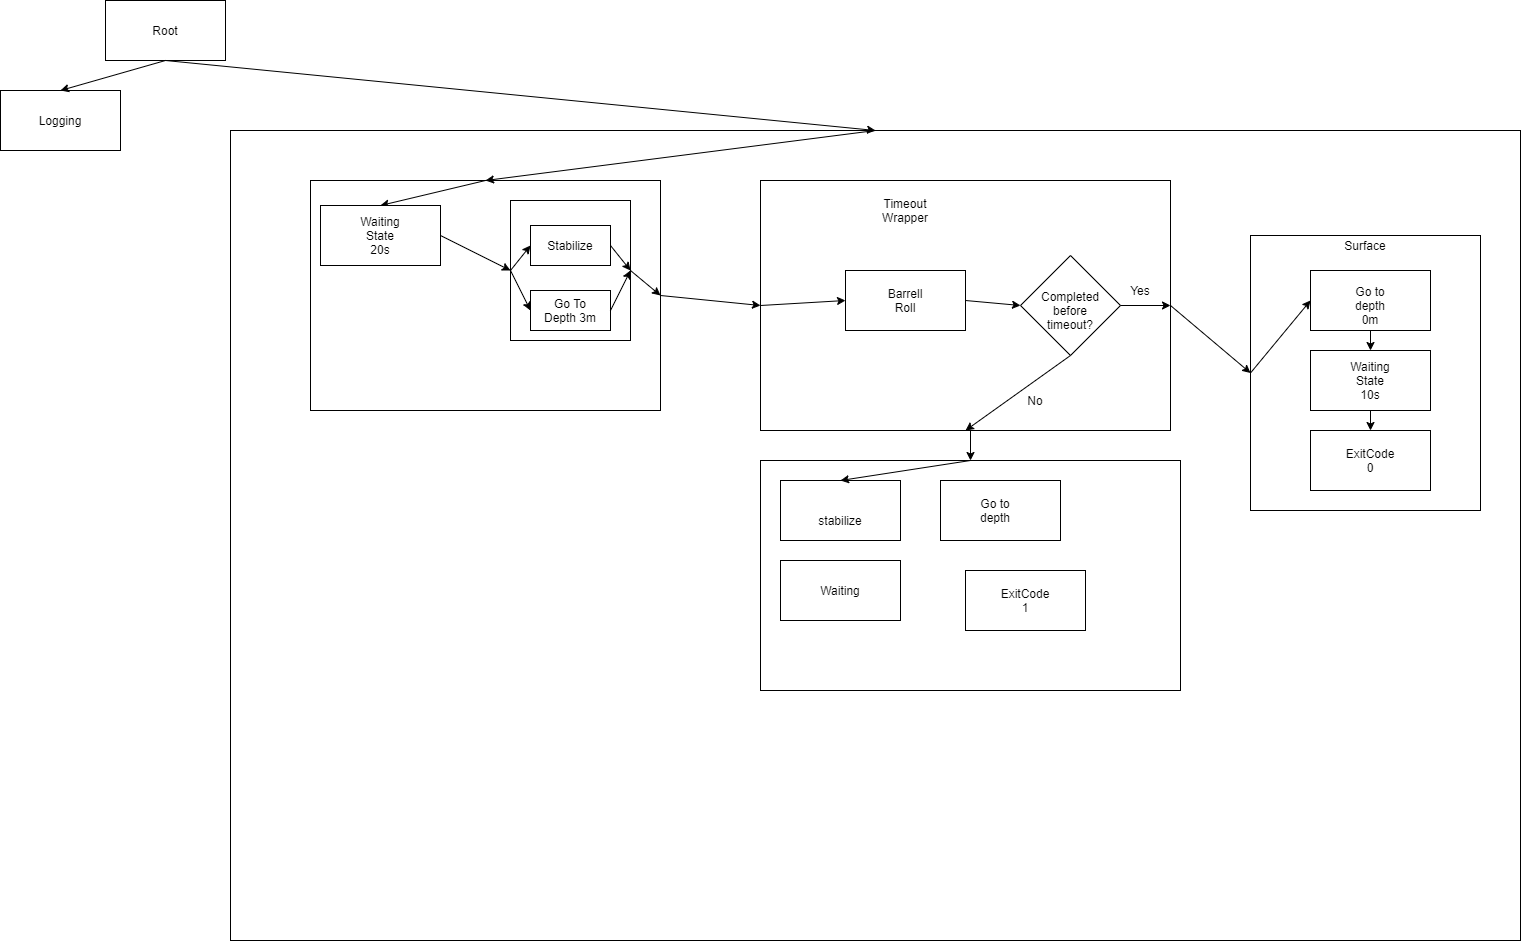

The diagram above was exported from draw.io. Its source (the exported page's mxGraphModel, read from the mxfile embedded in the PNG):
<mxGraphModel dx="2214" dy="1194" grid="1" gridSize="10" guides="1" tooltips="1" connect="1" arrows="1" fold="1" page="1" pageScale="1" pageWidth="850" pageHeight="1100" math="0" shadow="0">
  <root>
    <mxCell id="0" />
    <mxCell id="1" parent="0" />
    <mxCell id="BibnwY5dxUAEXEn8eIQb-3" value="" style="rounded=0;whiteSpace=wrap;html=1;" parent="1" vertex="1">
      <mxGeometry x="365" width="120" height="60" as="geometry" />
    </mxCell>
    <mxCell id="BibnwY5dxUAEXEn8eIQb-1" value="Root" style="text;html=1;strokeColor=none;fillColor=none;align=center;verticalAlign=middle;whiteSpace=wrap;rounded=0;" parent="1" vertex="1">
      <mxGeometry x="405" y="20" width="40" height="20" as="geometry" />
    </mxCell>
    <mxCell id="BibnwY5dxUAEXEn8eIQb-4" value="" style="rounded=0;whiteSpace=wrap;html=1;" parent="1" vertex="1">
      <mxGeometry x="260" y="90" width="120" height="60" as="geometry" />
    </mxCell>
    <mxCell id="BibnwY5dxUAEXEn8eIQb-2" value="Logging" style="text;html=1;strokeColor=none;fillColor=none;align=center;verticalAlign=middle;whiteSpace=wrap;rounded=0;" parent="1" vertex="1">
      <mxGeometry x="300" y="110" width="40" height="20" as="geometry" />
    </mxCell>
    <mxCell id="BibnwY5dxUAEXEn8eIQb-5" value="" style="rounded=0;whiteSpace=wrap;html=1;" parent="1" vertex="1">
      <mxGeometry x="490" y="130" width="1290" height="810" as="geometry" />
    </mxCell>
    <mxCell id="BibnwY5dxUAEXEn8eIQb-7" value="" style="endArrow=classic;html=1;exitX=0.5;exitY=1;exitDx=0;exitDy=0;entryX=0.5;entryY=0;entryDx=0;entryDy=0;" parent="1" source="BibnwY5dxUAEXEn8eIQb-3" target="BibnwY5dxUAEXEn8eIQb-4" edge="1">
      <mxGeometry width="50" height="50" relative="1" as="geometry">
        <mxPoint x="400" y="250" as="sourcePoint" />
        <mxPoint x="450" y="200" as="targetPoint" />
      </mxGeometry>
    </mxCell>
    <mxCell id="BibnwY5dxUAEXEn8eIQb-8" value="" style="endArrow=classic;html=1;exitX=0.5;exitY=1;exitDx=0;exitDy=0;entryX=0.5;entryY=0;entryDx=0;entryDy=0;" parent="1" source="BibnwY5dxUAEXEn8eIQb-3" target="BibnwY5dxUAEXEn8eIQb-5" edge="1">
      <mxGeometry width="50" height="50" relative="1" as="geometry">
        <mxPoint x="400" y="250" as="sourcePoint" />
        <mxPoint x="450" y="200" as="targetPoint" />
      </mxGeometry>
    </mxCell>
    <mxCell id="BibnwY5dxUAEXEn8eIQb-9" value="" style="rounded=0;whiteSpace=wrap;html=1;" parent="1" vertex="1">
      <mxGeometry x="570" y="180" width="350" height="230" as="geometry" />
    </mxCell>
    <mxCell id="BibnwY5dxUAEXEn8eIQb-10" value="" style="endArrow=classic;html=1;exitX=0.5;exitY=0;exitDx=0;exitDy=0;entryX=0.5;entryY=0;entryDx=0;entryDy=0;" parent="1" source="BibnwY5dxUAEXEn8eIQb-5" target="BibnwY5dxUAEXEn8eIQb-9" edge="1">
      <mxGeometry width="50" height="50" relative="1" as="geometry">
        <mxPoint x="400" y="250" as="sourcePoint" />
        <mxPoint x="450" y="200" as="targetPoint" />
      </mxGeometry>
    </mxCell>
    <mxCell id="BibnwY5dxUAEXEn8eIQb-11" value="" style="endArrow=classic;html=1;exitX=0.5;exitY=0;exitDx=0;exitDy=0;entryX=0.5;entryY=0;entryDx=0;entryDy=0;" parent="1" source="BibnwY5dxUAEXEn8eIQb-9" target="BibnwY5dxUAEXEn8eIQb-12" edge="1">
      <mxGeometry width="50" height="50" relative="1" as="geometry">
        <mxPoint x="400" y="350" as="sourcePoint" />
        <mxPoint x="450" y="300" as="targetPoint" />
      </mxGeometry>
    </mxCell>
    <mxCell id="BibnwY5dxUAEXEn8eIQb-12" value="" style="rounded=0;whiteSpace=wrap;html=1;" parent="1" vertex="1">
      <mxGeometry x="580" y="205" width="120" height="60" as="geometry" />
    </mxCell>
    <mxCell id="BibnwY5dxUAEXEn8eIQb-13" value="Waiting State 20s" style="text;html=1;strokeColor=none;fillColor=none;align=center;verticalAlign=middle;whiteSpace=wrap;rounded=0;" parent="1" vertex="1">
      <mxGeometry x="620" y="225" width="40" height="20" as="geometry" />
    </mxCell>
    <mxCell id="BibnwY5dxUAEXEn8eIQb-14" value="" style="endArrow=classic;html=1;exitX=1;exitY=0.5;exitDx=0;exitDy=0;entryX=0;entryY=0.5;entryDx=0;entryDy=0;" parent="1" source="BibnwY5dxUAEXEn8eIQb-12" target="BibnwY5dxUAEXEn8eIQb-15" edge="1">
      <mxGeometry width="50" height="50" relative="1" as="geometry">
        <mxPoint x="400" y="340" as="sourcePoint" />
        <mxPoint x="450" y="290" as="targetPoint" />
      </mxGeometry>
    </mxCell>
    <mxCell id="BibnwY5dxUAEXEn8eIQb-15" value="" style="rounded=0;whiteSpace=wrap;html=1;" parent="1" vertex="1">
      <mxGeometry x="770" y="200" width="120" height="140" as="geometry" />
    </mxCell>
    <mxCell id="BibnwY5dxUAEXEn8eIQb-17" value="" style="rounded=0;whiteSpace=wrap;html=1;" parent="1" vertex="1">
      <mxGeometry x="790" y="225" width="80" height="40" as="geometry" />
    </mxCell>
    <mxCell id="BibnwY5dxUAEXEn8eIQb-18" value="" style="rounded=0;whiteSpace=wrap;html=1;" parent="1" vertex="1">
      <mxGeometry x="790" y="290" width="80" height="40" as="geometry" />
    </mxCell>
    <mxCell id="BibnwY5dxUAEXEn8eIQb-19" value="" style="endArrow=classic;html=1;exitX=0;exitY=0.5;exitDx=0;exitDy=0;entryX=0;entryY=0.5;entryDx=0;entryDy=0;" parent="1" source="BibnwY5dxUAEXEn8eIQb-15" target="BibnwY5dxUAEXEn8eIQb-17" edge="1">
      <mxGeometry width="50" height="50" relative="1" as="geometry">
        <mxPoint x="400" y="340" as="sourcePoint" />
        <mxPoint x="450" y="290" as="targetPoint" />
      </mxGeometry>
    </mxCell>
    <mxCell id="BibnwY5dxUAEXEn8eIQb-20" value="" style="endArrow=classic;html=1;exitX=0;exitY=0.5;exitDx=0;exitDy=0;entryX=0;entryY=0.5;entryDx=0;entryDy=0;" parent="1" source="BibnwY5dxUAEXEn8eIQb-15" target="BibnwY5dxUAEXEn8eIQb-18" edge="1">
      <mxGeometry width="50" height="50" relative="1" as="geometry">
        <mxPoint x="400" y="340" as="sourcePoint" />
        <mxPoint x="450" y="290" as="targetPoint" />
      </mxGeometry>
    </mxCell>
    <mxCell id="BibnwY5dxUAEXEn8eIQb-21" value="Stabilize" style="text;html=1;strokeColor=none;fillColor=none;align=center;verticalAlign=middle;whiteSpace=wrap;rounded=0;" parent="1" vertex="1">
      <mxGeometry x="810" y="235" width="40" height="20" as="geometry" />
    </mxCell>
    <mxCell id="BibnwY5dxUAEXEn8eIQb-22" value="Go To Depth 3m" style="text;html=1;strokeColor=none;fillColor=none;align=center;verticalAlign=middle;whiteSpace=wrap;rounded=0;" parent="1" vertex="1">
      <mxGeometry x="800" y="300" width="60" height="20" as="geometry" />
    </mxCell>
    <mxCell id="BibnwY5dxUAEXEn8eIQb-23" value="" style="endArrow=classic;html=1;exitX=1;exitY=0.5;exitDx=0;exitDy=0;entryX=1;entryY=0.5;entryDx=0;entryDy=0;" parent="1" source="BibnwY5dxUAEXEn8eIQb-17" target="BibnwY5dxUAEXEn8eIQb-15" edge="1">
      <mxGeometry width="50" height="50" relative="1" as="geometry">
        <mxPoint x="400" y="330" as="sourcePoint" />
        <mxPoint x="450" y="280" as="targetPoint" />
      </mxGeometry>
    </mxCell>
    <mxCell id="BibnwY5dxUAEXEn8eIQb-24" value="" style="endArrow=classic;html=1;exitX=1;exitY=0.5;exitDx=0;exitDy=0;entryX=1;entryY=0.5;entryDx=0;entryDy=0;" parent="1" source="BibnwY5dxUAEXEn8eIQb-18" target="BibnwY5dxUAEXEn8eIQb-15" edge="1">
      <mxGeometry width="50" height="50" relative="1" as="geometry">
        <mxPoint x="400" y="330" as="sourcePoint" />
        <mxPoint x="450" y="280" as="targetPoint" />
      </mxGeometry>
    </mxCell>
    <mxCell id="BibnwY5dxUAEXEn8eIQb-25" value="" style="endArrow=classic;html=1;exitX=1;exitY=0.5;exitDx=0;exitDy=0;entryX=1;entryY=0.5;entryDx=0;entryDy=0;" parent="1" source="BibnwY5dxUAEXEn8eIQb-15" target="BibnwY5dxUAEXEn8eIQb-9" edge="1">
      <mxGeometry width="50" height="50" relative="1" as="geometry">
        <mxPoint x="400" y="330" as="sourcePoint" />
        <mxPoint x="450" y="280" as="targetPoint" />
      </mxGeometry>
    </mxCell>
    <mxCell id="BibnwY5dxUAEXEn8eIQb-27" value="" style="rounded=0;whiteSpace=wrap;html=1;" parent="1" vertex="1">
      <mxGeometry x="1020" y="180" width="410" height="250" as="geometry" />
    </mxCell>
    <mxCell id="BibnwY5dxUAEXEn8eIQb-29" value="" style="endArrow=classic;html=1;exitX=1;exitY=0.5;exitDx=0;exitDy=0;entryX=0;entryY=0.5;entryDx=0;entryDy=0;" parent="1" source="BibnwY5dxUAEXEn8eIQb-9" target="BibnwY5dxUAEXEn8eIQb-27" edge="1">
      <mxGeometry width="50" height="50" relative="1" as="geometry">
        <mxPoint x="710" y="330" as="sourcePoint" />
        <mxPoint x="760" y="280" as="targetPoint" />
      </mxGeometry>
    </mxCell>
    <mxCell id="BibnwY5dxUAEXEn8eIQb-30" value="" style="rounded=0;whiteSpace=wrap;html=1;" parent="1" vertex="1">
      <mxGeometry x="1105" y="270" width="120" height="60" as="geometry" />
    </mxCell>
    <mxCell id="BibnwY5dxUAEXEn8eIQb-31" value="Barrell Roll" style="text;html=1;strokeColor=none;fillColor=none;align=center;verticalAlign=middle;whiteSpace=wrap;rounded=0;" parent="1" vertex="1">
      <mxGeometry x="1145" y="290" width="40" height="20" as="geometry" />
    </mxCell>
    <mxCell id="BibnwY5dxUAEXEn8eIQb-32" value="" style="endArrow=classic;html=1;exitX=0;exitY=0.5;exitDx=0;exitDy=0;entryX=0;entryY=0.5;entryDx=0;entryDy=0;" parent="1" source="BibnwY5dxUAEXEn8eIQb-27" target="BibnwY5dxUAEXEn8eIQb-30" edge="1">
      <mxGeometry width="50" height="50" relative="1" as="geometry">
        <mxPoint x="710" y="320" as="sourcePoint" />
        <mxPoint x="760" y="270" as="targetPoint" />
      </mxGeometry>
    </mxCell>
    <mxCell id="BibnwY5dxUAEXEn8eIQb-34" value="Timeout Wrapper" style="text;html=1;strokeColor=none;fillColor=none;align=center;verticalAlign=middle;whiteSpace=wrap;rounded=0;" parent="1" vertex="1">
      <mxGeometry x="1145" y="200" width="40" height="20" as="geometry" />
    </mxCell>
    <mxCell id="BibnwY5dxUAEXEn8eIQb-36" value="" style="rhombus;whiteSpace=wrap;html=1;" parent="1" vertex="1">
      <mxGeometry x="1280" y="255" width="100" height="100" as="geometry" />
    </mxCell>
    <mxCell id="BibnwY5dxUAEXEn8eIQb-35" value="Completed before timeout?" style="text;html=1;strokeColor=none;fillColor=none;align=center;verticalAlign=middle;whiteSpace=wrap;rounded=0;" parent="1" vertex="1">
      <mxGeometry x="1310" y="300" width="40" height="20" as="geometry" />
    </mxCell>
    <mxCell id="BibnwY5dxUAEXEn8eIQb-39" value="" style="endArrow=classic;html=1;exitX=1;exitY=0.5;exitDx=0;exitDy=0;entryX=0;entryY=0.5;entryDx=0;entryDy=0;" parent="1" source="BibnwY5dxUAEXEn8eIQb-30" target="BibnwY5dxUAEXEn8eIQb-36" edge="1">
      <mxGeometry width="50" height="50" relative="1" as="geometry">
        <mxPoint x="1020" y="300" as="sourcePoint" />
        <mxPoint x="1070" y="250" as="targetPoint" />
      </mxGeometry>
    </mxCell>
    <mxCell id="BibnwY5dxUAEXEn8eIQb-40" value="" style="endArrow=classic;html=1;exitX=1;exitY=0.5;exitDx=0;exitDy=0;entryX=1;entryY=0.5;entryDx=0;entryDy=0;" parent="1" source="BibnwY5dxUAEXEn8eIQb-36" target="BibnwY5dxUAEXEn8eIQb-27" edge="1">
      <mxGeometry width="50" height="50" relative="1" as="geometry">
        <mxPoint x="1020" y="300" as="sourcePoint" />
        <mxPoint x="1070" y="250" as="targetPoint" />
      </mxGeometry>
    </mxCell>
    <mxCell id="BibnwY5dxUAEXEn8eIQb-41" value="Yes" style="text;html=1;strokeColor=none;fillColor=none;align=center;verticalAlign=middle;whiteSpace=wrap;rounded=0;" parent="1" vertex="1">
      <mxGeometry x="1380" y="280" width="40" height="20" as="geometry" />
    </mxCell>
    <mxCell id="BibnwY5dxUAEXEn8eIQb-42" value="" style="endArrow=classic;html=1;exitX=0.5;exitY=1;exitDx=0;exitDy=0;entryX=0.5;entryY=1;entryDx=0;entryDy=0;" parent="1" source="BibnwY5dxUAEXEn8eIQb-36" target="BibnwY5dxUAEXEn8eIQb-27" edge="1">
      <mxGeometry width="50" height="50" relative="1" as="geometry">
        <mxPoint x="1350" y="380" as="sourcePoint" />
        <mxPoint x="1400" y="330" as="targetPoint" />
      </mxGeometry>
    </mxCell>
    <mxCell id="BibnwY5dxUAEXEn8eIQb-43" value="No" style="text;html=1;strokeColor=none;fillColor=none;align=center;verticalAlign=middle;whiteSpace=wrap;rounded=0;" parent="1" vertex="1">
      <mxGeometry x="1275" y="390" width="40" height="20" as="geometry" />
    </mxCell>
    <mxCell id="BibnwY5dxUAEXEn8eIQb-44" value="" style="rounded=0;whiteSpace=wrap;html=1;" parent="1" vertex="1">
      <mxGeometry x="1510" y="235" width="230" height="275" as="geometry" />
    </mxCell>
    <mxCell id="BibnwY5dxUAEXEn8eIQb-45" value="" style="rounded=0;whiteSpace=wrap;html=1;" parent="1" vertex="1">
      <mxGeometry x="1570" y="270" width="120" height="60" as="geometry" />
    </mxCell>
    <mxCell id="BibnwY5dxUAEXEn8eIQb-46" value="" style="rounded=0;whiteSpace=wrap;html=1;" parent="1" vertex="1">
      <mxGeometry x="1570" y="350" width="120" height="60" as="geometry" />
    </mxCell>
    <mxCell id="BibnwY5dxUAEXEn8eIQb-47" value="" style="rounded=0;whiteSpace=wrap;html=1;" parent="1" vertex="1">
      <mxGeometry x="1570" y="430" width="120" height="60" as="geometry" />
    </mxCell>
    <mxCell id="BibnwY5dxUAEXEn8eIQb-48" value="" style="endArrow=classic;html=1;exitX=1;exitY=0.5;exitDx=0;exitDy=0;entryX=0;entryY=0.5;entryDx=0;entryDy=0;" parent="1" source="BibnwY5dxUAEXEn8eIQb-27" target="BibnwY5dxUAEXEn8eIQb-44" edge="1">
      <mxGeometry width="50" height="50" relative="1" as="geometry">
        <mxPoint x="1450" y="340" as="sourcePoint" />
        <mxPoint x="1500" y="290" as="targetPoint" />
      </mxGeometry>
    </mxCell>
    <mxCell id="BibnwY5dxUAEXEn8eIQb-49" value="" style="endArrow=classic;html=1;exitX=0;exitY=0.5;exitDx=0;exitDy=0;entryX=0;entryY=0.5;entryDx=0;entryDy=0;" parent="1" source="BibnwY5dxUAEXEn8eIQb-44" target="BibnwY5dxUAEXEn8eIQb-45" edge="1">
      <mxGeometry width="50" height="50" relative="1" as="geometry">
        <mxPoint x="1450" y="510" as="sourcePoint" />
        <mxPoint x="1500" y="460" as="targetPoint" />
      </mxGeometry>
    </mxCell>
    <mxCell id="BibnwY5dxUAEXEn8eIQb-50" value="" style="endArrow=classic;html=1;exitX=0.5;exitY=1;exitDx=0;exitDy=0;" parent="1" source="BibnwY5dxUAEXEn8eIQb-45" target="BibnwY5dxUAEXEn8eIQb-46" edge="1">
      <mxGeometry width="50" height="50" relative="1" as="geometry">
        <mxPoint x="1020" y="400" as="sourcePoint" />
        <mxPoint x="1070" y="350" as="targetPoint" />
      </mxGeometry>
    </mxCell>
    <mxCell id="BibnwY5dxUAEXEn8eIQb-51" value="" style="endArrow=classic;html=1;exitX=0.5;exitY=1;exitDx=0;exitDy=0;entryX=0.5;entryY=0;entryDx=0;entryDy=0;" parent="1" source="BibnwY5dxUAEXEn8eIQb-46" target="BibnwY5dxUAEXEn8eIQb-47" edge="1">
      <mxGeometry width="50" height="50" relative="1" as="geometry">
        <mxPoint x="1020" y="400" as="sourcePoint" />
        <mxPoint x="1070" y="350" as="targetPoint" />
      </mxGeometry>
    </mxCell>
    <mxCell id="BibnwY5dxUAEXEn8eIQb-52" value="Go to depth 0m" style="text;html=1;strokeColor=none;fillColor=none;align=center;verticalAlign=middle;whiteSpace=wrap;rounded=0;" parent="1" vertex="1">
      <mxGeometry x="1610" y="295" width="40" height="20" as="geometry" />
    </mxCell>
    <mxCell id="BibnwY5dxUAEXEn8eIQb-53" value="Waiting State 10s" style="text;html=1;strokeColor=none;fillColor=none;align=center;verticalAlign=middle;whiteSpace=wrap;rounded=0;" parent="1" vertex="1">
      <mxGeometry x="1610" y="370" width="40" height="20" as="geometry" />
    </mxCell>
    <mxCell id="BibnwY5dxUAEXEn8eIQb-54" value="ExitCode 0" style="text;html=1;strokeColor=none;fillColor=none;align=center;verticalAlign=middle;whiteSpace=wrap;rounded=0;" parent="1" vertex="1">
      <mxGeometry x="1610" y="450" width="40" height="20" as="geometry" />
    </mxCell>
    <mxCell id="BibnwY5dxUAEXEn8eIQb-56" value="" style="rounded=0;whiteSpace=wrap;html=1;" parent="1" vertex="1">
      <mxGeometry x="1020" y="460" width="420" height="230" as="geometry" />
    </mxCell>
    <mxCell id="BibnwY5dxUAEXEn8eIQb-57" value="" style="rounded=0;whiteSpace=wrap;html=1;" parent="1" vertex="1">
      <mxGeometry x="1040" y="480" width="120" height="60" as="geometry" />
    </mxCell>
    <mxCell id="BibnwY5dxUAEXEn8eIQb-58" value="" style="rounded=0;whiteSpace=wrap;html=1;" parent="1" vertex="1">
      <mxGeometry x="1040" y="560" width="120" height="60" as="geometry" />
    </mxCell>
    <mxCell id="BibnwY5dxUAEXEn8eIQb-59" value="" style="rounded=0;whiteSpace=wrap;html=1;" parent="1" vertex="1">
      <mxGeometry x="1200" y="480" width="120" height="60" as="geometry" />
    </mxCell>
    <mxCell id="BibnwY5dxUAEXEn8eIQb-60" value="" style="rounded=0;whiteSpace=wrap;html=1;" parent="1" vertex="1">
      <mxGeometry x="1225" y="570" width="120" height="60" as="geometry" />
    </mxCell>
    <mxCell id="BibnwY5dxUAEXEn8eIQb-61" value="" style="endArrow=classic;html=1;entryX=0.5;entryY=0;entryDx=0;entryDy=0;" parent="1" target="BibnwY5dxUAEXEn8eIQb-56" edge="1">
      <mxGeometry width="50" height="50" relative="1" as="geometry">
        <mxPoint x="1230" y="430" as="sourcePoint" />
        <mxPoint x="1180" y="510" as="targetPoint" />
      </mxGeometry>
    </mxCell>
    <mxCell id="BibnwY5dxUAEXEn8eIQb-63" value="stabilize" style="text;html=1;strokeColor=none;fillColor=none;align=center;verticalAlign=middle;whiteSpace=wrap;rounded=0;" parent="1" vertex="1">
      <mxGeometry x="1080" y="510" width="40" height="20" as="geometry" />
    </mxCell>
    <mxCell id="BibnwY5dxUAEXEn8eIQb-64" value="Go to depth" style="text;html=1;strokeColor=none;fillColor=none;align=center;verticalAlign=middle;whiteSpace=wrap;rounded=0;" parent="1" vertex="1">
      <mxGeometry x="1235" y="500" width="40" height="20" as="geometry" />
    </mxCell>
    <mxCell id="BibnwY5dxUAEXEn8eIQb-66" value="Waiting" style="text;html=1;strokeColor=none;fillColor=none;align=center;verticalAlign=middle;whiteSpace=wrap;rounded=0;" parent="1" vertex="1">
      <mxGeometry x="1080" y="580" width="40" height="20" as="geometry" />
    </mxCell>
    <mxCell id="BibnwY5dxUAEXEn8eIQb-68" value="ExitCode 1" style="text;html=1;strokeColor=none;fillColor=none;align=center;verticalAlign=middle;whiteSpace=wrap;rounded=0;" parent="1" vertex="1">
      <mxGeometry x="1265" y="590" width="40" height="20" as="geometry" />
    </mxCell>
    <mxCell id="7OC8OyR20VR-SpYpVRVM-1" value="Surface" style="text;html=1;strokeColor=none;fillColor=none;align=center;verticalAlign=middle;whiteSpace=wrap;rounded=0;" parent="1" vertex="1">
      <mxGeometry x="1605" y="235" width="40" height="20" as="geometry" />
    </mxCell>
    <mxCell id="nFgGrpckrlKTqOUfhYAH-1" value="" style="endArrow=classic;html=1;exitX=0.5;exitY=0;exitDx=0;exitDy=0;entryX=0.5;entryY=0;entryDx=0;entryDy=0;" parent="1" source="BibnwY5dxUAEXEn8eIQb-56" target="BibnwY5dxUAEXEn8eIQb-57" edge="1">
      <mxGeometry width="50" height="50" relative="1" as="geometry">
        <mxPoint x="1100" y="410" as="sourcePoint" />
        <mxPoint x="1150" y="360" as="targetPoint" />
      </mxGeometry>
    </mxCell>
  </root>
</mxGraphModel>